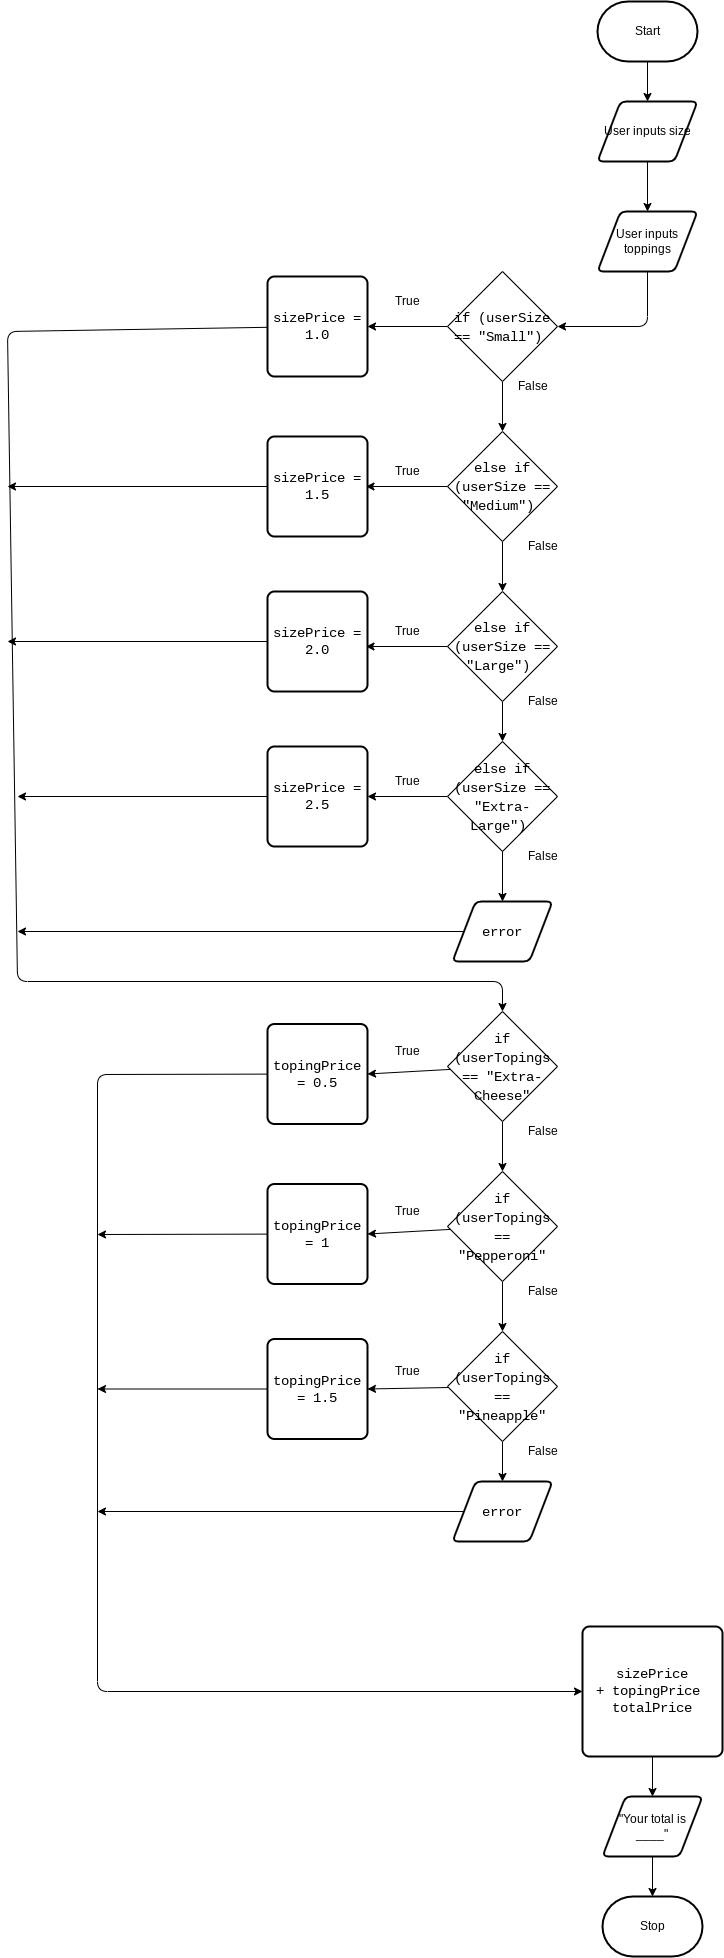

The diagram above was exported from draw.io. Its source (the exported page's mxGraphModel, read from the mxfile embedded in the PNG):
<mxGraphModel dx="1717" dy="715" grid="1" gridSize="10" guides="1" tooltips="1" connect="1" arrows="1" fold="1" page="1" pageScale="1" pageWidth="850" pageHeight="1100" math="0" shadow="0">
  <root>
    <mxCell id="0" />
    <mxCell id="1" parent="0" />
    <mxCell id="7" style="edgeStyle=none;html=1;" parent="1" source="2" target="3" edge="1">
      <mxGeometry relative="1" as="geometry" />
    </mxCell>
    <mxCell id="2" value="&lt;font color=&quot;#000000&quot;&gt;Start&lt;/font&gt;" style="strokeWidth=2;html=1;shape=mxgraph.flowchart.terminator;whiteSpace=wrap;" parent="1" vertex="1">
      <mxGeometry x="300" y="50" width="100" height="60" as="geometry" />
    </mxCell>
    <mxCell id="12" style="edgeStyle=none;html=1;entryX=0.5;entryY=0;entryDx=0;entryDy=0;" parent="1" source="3" target="11" edge="1">
      <mxGeometry relative="1" as="geometry" />
    </mxCell>
    <mxCell id="3" value="&lt;font color=&quot;#000000&quot;&gt;User inputs size&lt;/font&gt;" style="shape=parallelogram;html=1;strokeWidth=2;perimeter=parallelogramPerimeter;whiteSpace=wrap;rounded=1;arcSize=12;size=0.23;" parent="1" vertex="1">
      <mxGeometry x="300" y="150" width="100" height="60" as="geometry" />
    </mxCell>
    <mxCell id="9" style="edgeStyle=none;html=1;" parent="1" target="5" edge="1">
      <mxGeometry relative="1" as="geometry">
        <mxPoint x="355" y="1805" as="sourcePoint" />
      </mxGeometry>
    </mxCell>
    <mxCell id="79" style="edgeStyle=none;html=1;entryX=0.5;entryY=0;entryDx=0;entryDy=0;" edge="1" parent="1" source="4" target="40">
      <mxGeometry relative="1" as="geometry">
        <Array as="points">
          <mxPoint x="-290" y="380" />
          <mxPoint x="-280" y="1030" />
          <mxPoint x="205" y="1030" />
        </Array>
      </mxGeometry>
    </mxCell>
    <mxCell id="4" value="&lt;span style=&quot;font-family: &amp;#34;consolas&amp;#34; , &amp;#34;courier new&amp;#34; , monospace ; font-size: 14px&quot;&gt;&lt;font color=&quot;#000000&quot;&gt;sizePrice = 1.0&lt;/font&gt;&lt;/span&gt;" style="rounded=1;whiteSpace=wrap;html=1;absoluteArcSize=1;arcSize=14;strokeWidth=2;" parent="1" vertex="1">
      <mxGeometry x="-30" y="325" width="100" height="100" as="geometry" />
    </mxCell>
    <mxCell id="10" style="edgeStyle=none;html=1;" parent="1" source="5" edge="1">
      <mxGeometry relative="1" as="geometry">
        <mxPoint x="355" y="1945" as="targetPoint" />
      </mxGeometry>
    </mxCell>
    <mxCell id="5" value="&lt;font color=&quot;#000000&quot;&gt;&quot;Your total is ____&quot;&lt;/font&gt;" style="shape=parallelogram;html=1;strokeWidth=2;perimeter=parallelogramPerimeter;whiteSpace=wrap;rounded=1;arcSize=12;size=0.23;" parent="1" vertex="1">
      <mxGeometry x="305" y="1845" width="100" height="60" as="geometry" />
    </mxCell>
    <mxCell id="6" value="&lt;font color=&quot;#000000&quot;&gt;Stop&lt;/font&gt;" style="strokeWidth=2;html=1;shape=mxgraph.flowchart.terminator;whiteSpace=wrap;" parent="1" vertex="1">
      <mxGeometry x="305" y="1945" width="100" height="60" as="geometry" />
    </mxCell>
    <mxCell id="38" style="edgeStyle=none;html=1;entryX=1;entryY=0.5;entryDx=0;entryDy=0;fontColor=#FFFFFF;" parent="1" source="11" target="13" edge="1">
      <mxGeometry relative="1" as="geometry">
        <Array as="points">
          <mxPoint x="350" y="375" />
        </Array>
      </mxGeometry>
    </mxCell>
    <mxCell id="11" value="&lt;font color=&quot;#000000&quot;&gt;User inputs toppings&lt;/font&gt;" style="shape=parallelogram;html=1;strokeWidth=2;perimeter=parallelogramPerimeter;whiteSpace=wrap;rounded=1;arcSize=12;size=0.23;" parent="1" vertex="1">
      <mxGeometry x="300" y="260" width="100" height="60" as="geometry" />
    </mxCell>
    <mxCell id="19" style="edgeStyle=none;html=1;entryX=0.5;entryY=0;entryDx=0;entryDy=0;fontColor=#FFFFFF;" parent="1" source="13" target="14" edge="1">
      <mxGeometry relative="1" as="geometry" />
    </mxCell>
    <mxCell id="35" style="edgeStyle=none;html=1;fontColor=#FFFFFF;" parent="1" source="13" target="4" edge="1">
      <mxGeometry relative="1" as="geometry" />
    </mxCell>
    <mxCell id="13" value="&lt;div style=&quot;font-family: &amp;#34;consolas&amp;#34; , &amp;#34;courier new&amp;#34; , monospace ; font-size: 14px ; line-height: 19px&quot;&gt;&lt;font color=&quot;#000000&quot;&gt;if (userSize == &quot;Small&quot;)&amp;nbsp;&lt;/font&gt;&lt;/div&gt;" style="rhombus;whiteSpace=wrap;html=1;" parent="1" vertex="1">
      <mxGeometry x="150" y="320" width="110" height="110" as="geometry" />
    </mxCell>
    <mxCell id="23" style="edgeStyle=none;html=1;entryX=1;entryY=0.5;entryDx=0;entryDy=0;fontColor=#FFFFFF;" parent="1" source="14" edge="1">
      <mxGeometry relative="1" as="geometry">
        <mxPoint x="68.5" y="535" as="targetPoint" />
      </mxGeometry>
    </mxCell>
    <mxCell id="36" style="edgeStyle=none;html=1;entryX=0.5;entryY=0;entryDx=0;entryDy=0;fontColor=#FFFFFF;" parent="1" source="14" target="15" edge="1">
      <mxGeometry relative="1" as="geometry" />
    </mxCell>
    <mxCell id="14" value="&lt;div style=&quot;font-family: &amp;#34;consolas&amp;#34; , &amp;#34;courier new&amp;#34; , monospace ; font-size: 14px ; line-height: 19px&quot;&gt;&lt;font color=&quot;#000000&quot;&gt;else if (userSize == &quot;Medium&quot;)&amp;nbsp;&lt;/font&gt;&lt;/div&gt;" style="rhombus;whiteSpace=wrap;html=1;" parent="1" vertex="1">
      <mxGeometry x="150" y="480" width="110" height="110" as="geometry" />
    </mxCell>
    <mxCell id="25" style="edgeStyle=none;html=1;fontColor=#FFFFFF;" parent="1" source="15" edge="1">
      <mxGeometry relative="1" as="geometry">
        <mxPoint x="68.5" y="695" as="targetPoint" />
      </mxGeometry>
    </mxCell>
    <mxCell id="37" style="edgeStyle=none;html=1;entryX=0.5;entryY=0;entryDx=0;entryDy=0;fontColor=#FFFFFF;" parent="1" source="15" target="17" edge="1">
      <mxGeometry relative="1" as="geometry" />
    </mxCell>
    <mxCell id="15" value="&lt;div style=&quot;font-family: &amp;#34;consolas&amp;#34; , &amp;#34;courier new&amp;#34; , monospace ; font-size: 14px ; line-height: 19px&quot;&gt;&lt;font color=&quot;#000000&quot;&gt;else if (userSize == &quot;Large&quot;)&amp;nbsp;&lt;/font&gt;&lt;/div&gt;" style="rhombus;whiteSpace=wrap;html=1;" parent="1" vertex="1">
      <mxGeometry x="150" y="640" width="110" height="110" as="geometry" />
    </mxCell>
    <mxCell id="28" style="edgeStyle=none;html=1;entryX=0.5;entryY=0;entryDx=0;entryDy=0;fontColor=#FFFFFF;" parent="1" source="17" target="27" edge="1">
      <mxGeometry relative="1" as="geometry" />
    </mxCell>
    <mxCell id="33" style="edgeStyle=none;html=1;entryX=1;entryY=0.5;entryDx=0;entryDy=0;fontColor=#FFFFFF;" parent="1" source="17" target="29" edge="1">
      <mxGeometry relative="1" as="geometry" />
    </mxCell>
    <mxCell id="17" value="&lt;div style=&quot;font-family: &amp;#34;consolas&amp;#34; , &amp;#34;courier new&amp;#34; , monospace ; font-size: 14px ; line-height: 19px&quot;&gt;&lt;font color=&quot;#000000&quot;&gt;else if (userSize == &quot;Extra-Large&quot;)&amp;nbsp;&lt;/font&gt;&lt;/div&gt;" style="rhombus;whiteSpace=wrap;html=1;" parent="1" vertex="1">
      <mxGeometry x="150" y="790" width="110" height="110" as="geometry" />
    </mxCell>
    <mxCell id="80" style="edgeStyle=none;html=1;" edge="1" parent="1" source="27">
      <mxGeometry relative="1" as="geometry">
        <mxPoint x="-280" y="980" as="targetPoint" />
      </mxGeometry>
    </mxCell>
    <mxCell id="27" value="&lt;div style=&quot;font-family: &amp;#34;consolas&amp;#34; , &amp;#34;courier new&amp;#34; , monospace ; font-size: 14px ; line-height: 19px&quot;&gt;&lt;font color=&quot;#000000&quot;&gt;error&lt;/font&gt;&lt;/div&gt;" style="shape=parallelogram;html=1;strokeWidth=2;perimeter=parallelogramPerimeter;whiteSpace=wrap;rounded=1;arcSize=12;size=0.23;" parent="1" vertex="1">
      <mxGeometry x="155" y="950" width="100" height="60" as="geometry" />
    </mxCell>
    <mxCell id="60" style="edgeStyle=none;html=1;" parent="1" source="29" edge="1">
      <mxGeometry relative="1" as="geometry">
        <mxPoint x="-280" y="845" as="targetPoint" />
      </mxGeometry>
    </mxCell>
    <mxCell id="29" value="&lt;span style=&quot;font-family: &amp;#34;consolas&amp;#34; , &amp;#34;courier new&amp;#34; , monospace ; font-size: 14px&quot;&gt;&lt;font color=&quot;#000000&quot;&gt;sizePrice = 2.5&lt;/font&gt;&lt;/span&gt;" style="rounded=1;whiteSpace=wrap;html=1;absoluteArcSize=1;arcSize=14;strokeWidth=2;" parent="1" vertex="1">
      <mxGeometry x="-30" y="795" width="100" height="100" as="geometry" />
    </mxCell>
    <mxCell id="59" style="edgeStyle=none;html=1;" parent="1" source="30" edge="1">
      <mxGeometry relative="1" as="geometry">
        <mxPoint x="-290" y="690" as="targetPoint" />
      </mxGeometry>
    </mxCell>
    <mxCell id="30" value="&lt;span style=&quot;font-family: &amp;#34;consolas&amp;#34; , &amp;#34;courier new&amp;#34; , monospace ; font-size: 14px&quot;&gt;&lt;font color=&quot;#000000&quot;&gt;sizePrice = 2.0&lt;/font&gt;&lt;/span&gt;" style="rounded=1;whiteSpace=wrap;html=1;absoluteArcSize=1;arcSize=14;strokeWidth=2;" parent="1" vertex="1">
      <mxGeometry x="-30" y="640" width="100" height="100" as="geometry" />
    </mxCell>
    <mxCell id="58" style="edgeStyle=none;html=1;" parent="1" source="31" edge="1">
      <mxGeometry relative="1" as="geometry">
        <mxPoint x="-290" y="535" as="targetPoint" />
      </mxGeometry>
    </mxCell>
    <mxCell id="31" value="&lt;span style=&quot;font-family: &amp;#34;consolas&amp;#34; , &amp;#34;courier new&amp;#34; , monospace ; font-size: 14px&quot;&gt;&lt;font color=&quot;#000000&quot;&gt;sizePrice = 1.5&lt;/font&gt;&lt;/span&gt;" style="rounded=1;whiteSpace=wrap;html=1;absoluteArcSize=1;arcSize=14;strokeWidth=2;" parent="1" vertex="1">
      <mxGeometry x="-30" y="485" width="100" height="100" as="geometry" />
    </mxCell>
    <mxCell id="39" style="edgeStyle=none;html=1;entryX=0.5;entryY=0;entryDx=0;entryDy=0;fontColor=#FFFFFF;" parent="1" source="40" target="42" edge="1">
      <mxGeometry relative="1" as="geometry" />
    </mxCell>
    <mxCell id="81" style="edgeStyle=none;html=1;entryX=1;entryY=0.5;entryDx=0;entryDy=0;" edge="1" parent="1" source="40" target="48">
      <mxGeometry relative="1" as="geometry" />
    </mxCell>
    <mxCell id="40" value="&lt;div style=&quot;font-family: &amp;#34;consolas&amp;#34; , &amp;#34;courier new&amp;#34; , monospace ; font-size: 14px ; line-height: 19px&quot;&gt;&lt;div style=&quot;font-family: &amp;#34;consolas&amp;#34; , &amp;#34;courier new&amp;#34; , monospace ; line-height: 19px&quot;&gt;&lt;font color=&quot;#000000&quot;&gt;if (userTopings == &quot;Extra-Cheese&quot;&lt;/font&gt;&lt;/div&gt;&lt;/div&gt;" style="rhombus;whiteSpace=wrap;html=1;" parent="1" vertex="1">
      <mxGeometry x="150" y="1060" width="110" height="110" as="geometry" />
    </mxCell>
    <mxCell id="41" style="edgeStyle=none;html=1;entryX=0.5;entryY=0;entryDx=0;entryDy=0;fontColor=#FFFFFF;" parent="1" source="42" target="44" edge="1">
      <mxGeometry relative="1" as="geometry" />
    </mxCell>
    <mxCell id="82" style="edgeStyle=none;html=1;entryX=1;entryY=0.5;entryDx=0;entryDy=0;" edge="1" parent="1" source="42" target="51">
      <mxGeometry relative="1" as="geometry" />
    </mxCell>
    <mxCell id="42" value="&lt;div style=&quot;font-family: &amp;#34;consolas&amp;#34; , &amp;#34;courier new&amp;#34; , monospace ; font-size: 14px ; line-height: 19px&quot;&gt;&lt;font color=&quot;#000000&quot;&gt;if (userTopings == &quot;Pepperoni&quot;&lt;/font&gt;&lt;br&gt;&lt;/div&gt;" style="rhombus;whiteSpace=wrap;html=1;" parent="1" vertex="1">
      <mxGeometry x="150" y="1220" width="110" height="110" as="geometry" />
    </mxCell>
    <mxCell id="43" style="edgeStyle=none;html=1;entryX=0.5;entryY=0;entryDx=0;entryDy=0;fontColor=#FFFFFF;" parent="1" source="44" edge="1">
      <mxGeometry relative="1" as="geometry">
        <mxPoint x="205.0000000000001" y="1530" as="targetPoint" />
      </mxGeometry>
    </mxCell>
    <mxCell id="83" style="edgeStyle=none;html=1;entryX=1;entryY=0.5;entryDx=0;entryDy=0;" edge="1" parent="1" source="44" target="50">
      <mxGeometry relative="1" as="geometry" />
    </mxCell>
    <mxCell id="44" value="&lt;div style=&quot;font-family: &amp;#34;consolas&amp;#34; , &amp;#34;courier new&amp;#34; , monospace ; font-size: 14px ; line-height: 19px&quot;&gt;&lt;font color=&quot;#000000&quot;&gt;if (userTopings == &quot;Pineapple&quot;&lt;/font&gt;&lt;br&gt;&lt;/div&gt;" style="rhombus;whiteSpace=wrap;html=1;" parent="1" vertex="1">
      <mxGeometry x="150" y="1380" width="110" height="110" as="geometry" />
    </mxCell>
    <mxCell id="87" style="edgeStyle=none;html=1;" edge="1" parent="1" source="47">
      <mxGeometry relative="1" as="geometry">
        <mxPoint x="-200" y="1560" as="targetPoint" />
      </mxGeometry>
    </mxCell>
    <mxCell id="47" value="&lt;div style=&quot;font-family: &amp;#34;consolas&amp;#34; , &amp;#34;courier new&amp;#34; , monospace ; font-size: 14px ; line-height: 19px&quot;&gt;&lt;font color=&quot;#000000&quot;&gt;error&lt;/font&gt;&lt;/div&gt;" style="shape=parallelogram;html=1;strokeWidth=2;perimeter=parallelogramPerimeter;whiteSpace=wrap;rounded=1;arcSize=12;size=0.23;" parent="1" vertex="1">
      <mxGeometry x="155" y="1530" width="100" height="60" as="geometry" />
    </mxCell>
    <mxCell id="84" style="edgeStyle=none;html=1;entryX=0;entryY=0.5;entryDx=0;entryDy=0;" edge="1" parent="1" source="48" target="56">
      <mxGeometry relative="1" as="geometry">
        <Array as="points">
          <mxPoint x="-200" y="1123" />
          <mxPoint x="-200" y="1740" />
        </Array>
      </mxGeometry>
    </mxCell>
    <mxCell id="48" value="&lt;span style=&quot;font-family: &amp;#34;consolas&amp;#34; , &amp;#34;courier new&amp;#34; , monospace ; font-size: 14px&quot;&gt;&lt;font color=&quot;#000000&quot;&gt;topingPrice = 0.5&lt;/font&gt;&lt;/span&gt;" style="rounded=1;whiteSpace=wrap;html=1;absoluteArcSize=1;arcSize=14;strokeWidth=2;" parent="1" vertex="1">
      <mxGeometry x="-30.00000000000003" y="1072.5" width="100" height="100" as="geometry" />
    </mxCell>
    <mxCell id="86" style="edgeStyle=none;html=1;" edge="1" parent="1" source="50">
      <mxGeometry relative="1" as="geometry">
        <mxPoint x="-200" y="1437.5" as="targetPoint" />
      </mxGeometry>
    </mxCell>
    <mxCell id="50" value="&lt;span style=&quot;font-family: &amp;#34;consolas&amp;#34; , &amp;#34;courier new&amp;#34; , monospace ; font-size: 14px&quot;&gt;&lt;font color=&quot;#000000&quot;&gt;topingPrice = 1.5&lt;/font&gt;&lt;/span&gt;" style="rounded=1;whiteSpace=wrap;html=1;absoluteArcSize=1;arcSize=14;strokeWidth=2;" parent="1" vertex="1">
      <mxGeometry x="-30.00000000000003" y="1387.5" width="100" height="100" as="geometry" />
    </mxCell>
    <mxCell id="85" style="edgeStyle=none;html=1;" edge="1" parent="1" source="51">
      <mxGeometry relative="1" as="geometry">
        <mxPoint x="-200" y="1283" as="targetPoint" />
      </mxGeometry>
    </mxCell>
    <mxCell id="51" value="&lt;span style=&quot;font-family: &amp;#34;consolas&amp;#34; , &amp;#34;courier new&amp;#34; , monospace ; font-size: 14px&quot;&gt;&lt;font color=&quot;#000000&quot;&gt;topingPrice = 1&lt;/font&gt;&lt;/span&gt;" style="rounded=1;whiteSpace=wrap;html=1;absoluteArcSize=1;arcSize=14;strokeWidth=2;" parent="1" vertex="1">
      <mxGeometry x="-30.00000000000003" y="1232.5" width="100" height="100" as="geometry" />
    </mxCell>
    <mxCell id="56" value="&lt;font color=&quot;#000000&quot;&gt;&lt;span style=&quot;font-family: &amp;#34;consolas&amp;#34; , &amp;#34;courier new&amp;#34; , monospace ; font-size: 14px&quot;&gt;sizePrice +&amp;nbsp;&lt;/span&gt;&lt;span style=&quot;font-family: &amp;#34;consolas&amp;#34; , &amp;#34;courier new&amp;#34; , monospace ; font-size: 14px&quot;&gt;topingPrice&amp;nbsp; totalPrice&lt;/span&gt;&lt;/font&gt;" style="rounded=1;whiteSpace=wrap;html=1;absoluteArcSize=1;arcSize=14;strokeWidth=2;" parent="1" vertex="1">
      <mxGeometry x="285" y="1675" width="140" height="130" as="geometry" />
    </mxCell>
    <mxCell id="66" value="&lt;font color=&quot;#000000&quot;&gt;True&lt;/font&gt;" style="text;html=1;align=center;verticalAlign=middle;resizable=0;points=[];autosize=1;strokeColor=none;fillColor=none;" parent="1" vertex="1">
      <mxGeometry x="90" y="340" width="40" height="20" as="geometry" />
    </mxCell>
    <mxCell id="67" value="&lt;font color=&quot;#000000&quot;&gt;True&lt;/font&gt;" style="text;html=1;align=center;verticalAlign=middle;resizable=0;points=[];autosize=1;strokeColor=none;fillColor=none;" parent="1" vertex="1">
      <mxGeometry x="90" y="510" width="40" height="20" as="geometry" />
    </mxCell>
    <mxCell id="68" value="&lt;font color=&quot;#000000&quot;&gt;True&lt;/font&gt;" style="text;html=1;align=center;verticalAlign=middle;resizable=0;points=[];autosize=1;strokeColor=none;fillColor=none;" parent="1" vertex="1">
      <mxGeometry x="90" y="670" width="40" height="20" as="geometry" />
    </mxCell>
    <mxCell id="69" value="&lt;font color=&quot;#000000&quot;&gt;True&lt;/font&gt;" style="text;html=1;align=center;verticalAlign=middle;resizable=0;points=[];autosize=1;strokeColor=none;fillColor=none;" parent="1" vertex="1">
      <mxGeometry x="90" y="820" width="40" height="20" as="geometry" />
    </mxCell>
    <mxCell id="73" value="&lt;font color=&quot;#000000&quot;&gt;False&lt;/font&gt;" style="text;html=1;align=center;verticalAlign=middle;resizable=0;points=[];autosize=1;strokeColor=none;fillColor=none;" parent="1" vertex="1">
      <mxGeometry x="210" y="425" width="50" height="20" as="geometry" />
    </mxCell>
    <mxCell id="74" value="&lt;font color=&quot;#000000&quot;&gt;False&lt;/font&gt;" style="text;html=1;align=center;verticalAlign=middle;resizable=0;points=[];autosize=1;strokeColor=none;fillColor=none;" parent="1" vertex="1">
      <mxGeometry x="220" y="585" width="50" height="20" as="geometry" />
    </mxCell>
    <mxCell id="75" value="&lt;font color=&quot;#000000&quot;&gt;False&lt;/font&gt;" style="text;html=1;align=center;verticalAlign=middle;resizable=0;points=[];autosize=1;strokeColor=none;fillColor=none;" parent="1" vertex="1">
      <mxGeometry x="220" y="740" width="50" height="20" as="geometry" />
    </mxCell>
    <mxCell id="76" value="&lt;font color=&quot;#000000&quot;&gt;False&lt;/font&gt;" style="text;html=1;align=center;verticalAlign=middle;resizable=0;points=[];autosize=1;strokeColor=none;fillColor=none;" parent="1" vertex="1">
      <mxGeometry x="220" y="895" width="50" height="20" as="geometry" />
    </mxCell>
    <mxCell id="88" value="&lt;font color=&quot;#000000&quot;&gt;True&lt;/font&gt;" style="text;html=1;align=center;verticalAlign=middle;resizable=0;points=[];autosize=1;strokeColor=none;fillColor=none;" vertex="1" parent="1">
      <mxGeometry x="90" y="1090" width="40" height="20" as="geometry" />
    </mxCell>
    <mxCell id="89" value="&lt;font color=&quot;#000000&quot;&gt;True&lt;/font&gt;" style="text;html=1;align=center;verticalAlign=middle;resizable=0;points=[];autosize=1;strokeColor=none;fillColor=none;" vertex="1" parent="1">
      <mxGeometry x="90" y="1250" width="40" height="20" as="geometry" />
    </mxCell>
    <mxCell id="91" value="&lt;font color=&quot;#000000&quot;&gt;True&lt;/font&gt;" style="text;html=1;align=center;verticalAlign=middle;resizable=0;points=[];autosize=1;strokeColor=none;fillColor=none;" vertex="1" parent="1">
      <mxGeometry x="90" y="1410" width="40" height="20" as="geometry" />
    </mxCell>
    <mxCell id="92" value="&lt;font color=&quot;#000000&quot;&gt;False&lt;/font&gt;" style="text;html=1;align=center;verticalAlign=middle;resizable=0;points=[];autosize=1;strokeColor=none;fillColor=none;" vertex="1" parent="1">
      <mxGeometry x="220" y="1170" width="50" height="20" as="geometry" />
    </mxCell>
    <mxCell id="93" value="&lt;font color=&quot;#000000&quot;&gt;False&lt;/font&gt;" style="text;html=1;align=center;verticalAlign=middle;resizable=0;points=[];autosize=1;strokeColor=none;fillColor=none;" vertex="1" parent="1">
      <mxGeometry x="220" y="1330" width="50" height="20" as="geometry" />
    </mxCell>
    <mxCell id="94" value="&lt;font color=&quot;#000000&quot;&gt;False&lt;/font&gt;" style="text;html=1;align=center;verticalAlign=middle;resizable=0;points=[];autosize=1;strokeColor=none;fillColor=none;" vertex="1" parent="1">
      <mxGeometry x="220" y="1490" width="50" height="20" as="geometry" />
    </mxCell>
  </root>
</mxGraphModel>